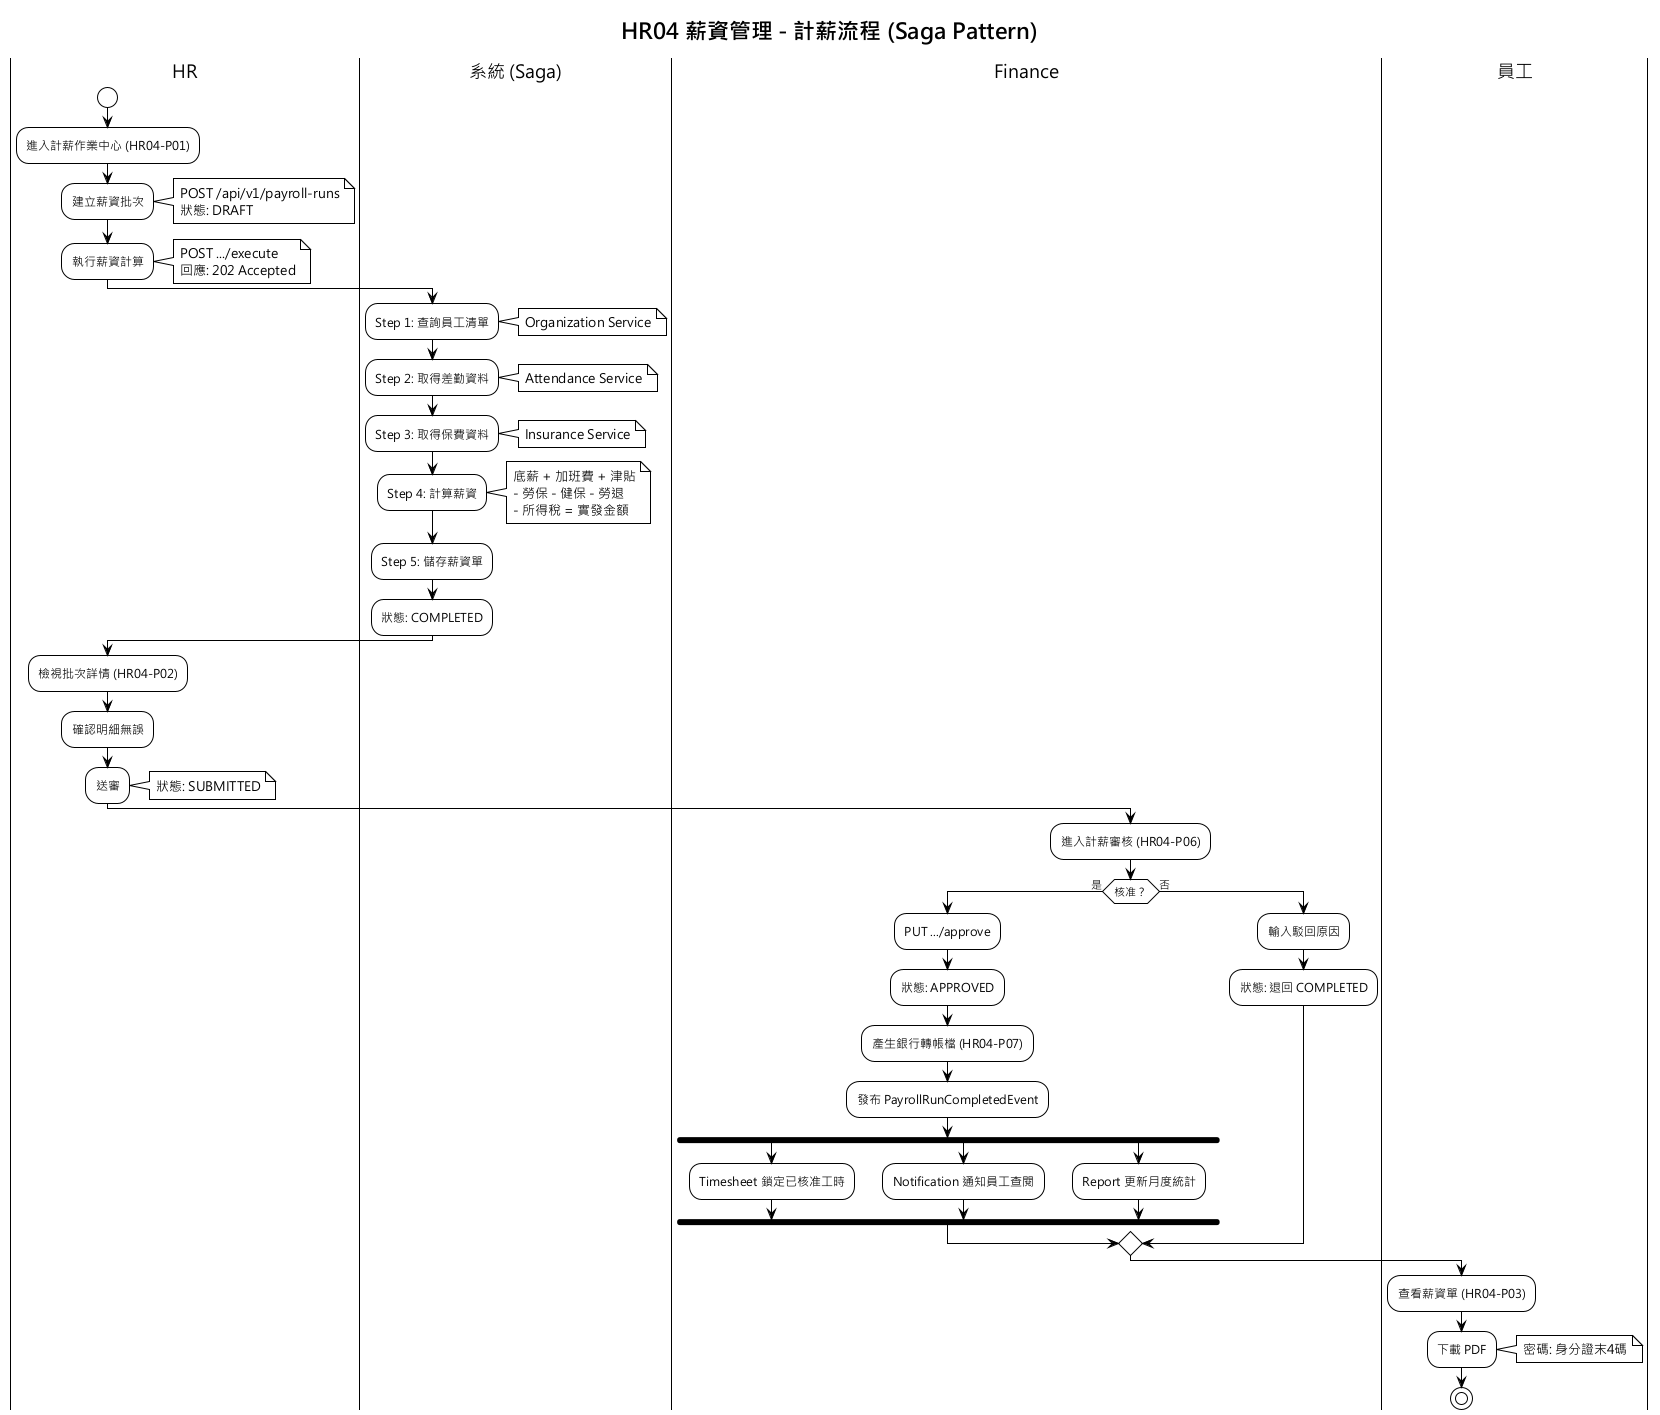

The diagram above was rendered by PlantUML. Its source (embedded in the PNG):
@startuml
!theme plain
skinparam defaultFontName "Microsoft JhengHei"

title HR04 薪資管理 - 計薪流程 (Saga Pattern)

|HR|
start
:進入計薪作業中心 (HR04-P01);
:建立薪資批次;
note right: POST /api/v1/payroll-runs\n狀態: DRAFT

:執行薪資計算;
note right: POST .../execute\n回應: 202 Accepted

|系統 (Saga)|
:Step 1: 查詢員工清單;
note right: Organization Service
:Step 2: 取得差勤資料;
note right: Attendance Service
:Step 3: 取得保費資料;
note right: Insurance Service
:Step 4: 計算薪資;
note right
  底薪 + 加班費 + 津貼
  - 勞保 - 健保 - 勞退
  - 所得稅 = 實發金額
end note
:Step 5: 儲存薪資單;
:狀態: COMPLETED;

|HR|
:檢視批次詳情 (HR04-P02);
:確認明細無誤;
:送審;
note right: 狀態: SUBMITTED

|Finance|
:進入計薪審核 (HR04-P06);
if (核准？) then (是)
  :PUT .../approve;
  :狀態: APPROVED;
  :產生銀行轉帳檔 (HR04-P07);
  :發布 PayrollRunCompletedEvent;

  fork
    :Timesheet 鎖定已核准工時;
  fork again
    :Notification 通知員工查閱;
  fork again
    :Report 更新月度統計;
  end fork
else (否)
  :輸入駁回原因;
  :狀態: 退回 COMPLETED;
endif

|員工|
:查看薪資單 (HR04-P03);
:下載 PDF;
note right: 密碼: 身分證末4碼

stop
@enduml